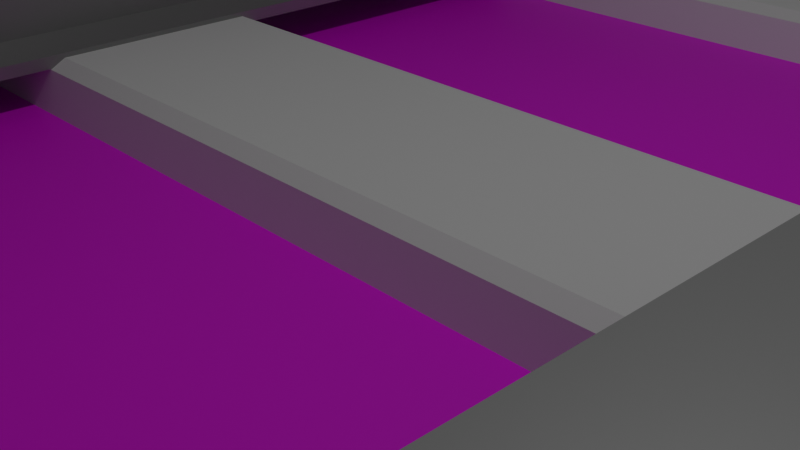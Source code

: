 # Source: SMRT_Permanent_Way.blend  (saved by Blender 2.91.10; exported with 4.5.12 LTS)
import bpy
from mathutils import Matrix  # noqa: F401  (used for matrix-valued properties, if any)

bpy.ops.wm.read_factory_settings(use_empty=True)
scene = bpy.context.scene
scene.name = 'Scene'

# ---- collections
col_railway = bpy.data.collections.new('Railway'); scene.collection.children.link(col_railway)
col_rails = bpy.data.collections.new('Rails'); col_railway.children.link(col_rails)
col_3rd_rail = bpy.data.collections.new('3rd Rail'); col_railway.children.link(col_3rd_rail)
col_collection = bpy.data.collections.new('Collection'); col_railway.children.link(col_collection)

# ---- images (referenced by path relative to the original .blend; pixels are not part of the script)
import os
ASSET_DIR = os.environ.get("B2B_ASSET_DIR", "")  # directory of the original .blend (textures are referenced by path, not embedded)
HERE = os.path.dirname(os.path.abspath(__file__))  # packed textures are extracted next to this script under _unpacked/

def load_image(name, relpath, width, height, colorspace="sRGB"):
    """Load a texture the original file referenced (path relative to the .blend, or extracted next to this script)."""
    p = next((c for c in (os.path.join(HERE, relpath), os.path.join(ASSET_DIR, relpath)) if relpath and os.path.exists(c)), "")
    if p:
        img = bpy.data.images.load(p, check_existing=True)
        img.name = name
    else:  # same state as the original file: an image datablock whose file is absent (Cycles renders it pink)
        img = bpy.data.images.new(name, width, height)
        img.source = "FILE"
        img.filepath = "//" + (relpath or name)
    img.colorspace_settings.name = colorspace
    return img
img_download_jpg = load_image('download.jpg', 'download.jpg', 1024, 1024, 'sRGB')

# ---- materials (node trees are filled in below, after node groups)
mat_material_002 = bpy.data.materials.new('Material.002')
mat_material_002.use_transparent_shadow = False
mat_material_003 = bpy.data.materials.new('Material.003')
mat_material_003.use_transparent_shadow = False
mat_material_004 = bpy.data.materials.new('Material.004')
mat_material_004.use_transparent_shadow = False
mat_material_005 = bpy.data.materials.new('Material.005')
mat_material_005.use_transparent_shadow = False
mat_material_001 = bpy.data.materials.new('Material.001')
mat_material_001.use_transparent_shadow = False

# ---- material node trees
mat_material_002.use_nodes = True; mat_material_002.node_tree.nodes.clear()
_N = mat_material_002.node_tree.nodes; _L = mat_material_002.node_tree.links
n0 = _N.new('ShaderNodeBsdfPrincipled'); n0.name = 'Principled BSDF'; n0.location = (10, 300)
n0.distribution = 'GGX'
n0.subsurface_method = 'BURLEY'
n0.inputs[0].default_value = (0.3343, 0.3343, 0.3343, 1.0)
n0.inputs[1].default_value = 0.5714
n0.inputs[3].default_value = 1.45
n0.inputs[24].default_value = 0.2
n0.inputs[27].default_value = (0.0, 0.0, 0.0, 1.0)
n0.inputs[28].default_value = 1.0
n1 = _N.new('ShaderNodeOutputMaterial'); n1.name = 'Material Output'; n1.location = (300, 300)
_L.new(n0.outputs[0], n1.inputs[0])
n1.is_active_output = True
mat_material_003.use_nodes = True; mat_material_003.node_tree.nodes.clear()
_N = mat_material_003.node_tree.nodes; _L = mat_material_003.node_tree.links
n0 = _N.new('ShaderNodeBsdfPrincipled'); n0.name = 'Principled BSDF'; n0.location = (10, 300)
n0.distribution = 'GGX'
n0.subsurface_method = 'BURLEY'
n0.inputs[0].default_value = (0.3343, 0.3343, 0.3343, 1.0)
n0.inputs[1].default_value = 0.5714
n0.inputs[3].default_value = 1.45
n0.inputs[24].default_value = 0.2
n0.inputs[27].default_value = (0.0, 0.0, 0.0, 1.0)
n0.inputs[28].default_value = 1.0
n1 = _N.new('ShaderNodeOutputMaterial'); n1.name = 'Material Output'; n1.location = (300, 300)
_L.new(n0.outputs[0], n1.inputs[0])
n1.is_active_output = True
mat_material_004.use_nodes = True; mat_material_004.node_tree.nodes.clear()
_N = mat_material_004.node_tree.nodes; _L = mat_material_004.node_tree.links
n0 = _N.new('ShaderNodeBsdfPrincipled'); n0.name = 'Principled BSDF'; n0.location = (10, 300)
n0.distribution = 'GGX'
n0.subsurface_method = 'BURLEY'
n0.inputs[0].default_value = (0.8168, 1.0, 0.8793, 1.0)
n0.inputs[3].default_value = 1.45
n0.inputs[27].default_value = (0.0, 0.0, 0.0, 1.0)
n0.inputs[28].default_value = 1.0
n1 = _N.new('ShaderNodeOutputMaterial'); n1.name = 'Material Output'; n1.location = (300, 300)
_L.new(n0.outputs[0], n1.inputs[0])
n1.is_active_output = True
mat_material_005.use_nodes = True; mat_material_005.node_tree.nodes.clear()
_N = mat_material_005.node_tree.nodes; _L = mat_material_005.node_tree.links
n0 = _N.new('ShaderNodeBsdfPrincipled'); n0.name = 'Principled BSDF'; n0.location = (10, 300)
n0.distribution = 'GGX'
n0.subsurface_method = 'BURLEY'
n0.inputs[0].default_value = (0.477, 0.477, 0.477, 1.0)
n0.inputs[3].default_value = 1.45
n0.inputs[27].default_value = (0.0, 0.0, 0.0, 1.0)
n0.inputs[28].default_value = 1.0
n1 = _N.new('ShaderNodeOutputMaterial'); n1.name = 'Material Output'; n1.location = (300, 300)
_L.new(n0.outputs[0], n1.inputs[0])
n1.is_active_output = True
mat_material_001.use_nodes = True; mat_material_001.node_tree.nodes.clear()
_N = mat_material_001.node_tree.nodes; _L = mat_material_001.node_tree.links
n0 = _N.new('ShaderNodeBsdfPrincipled'); n0.name = 'Principled BSDF'; n0.location = (10, 300)
n0.distribution = 'GGX'
n0.subsurface_method = 'BURLEY'
n0.inputs[3].default_value = 1.45
n0.inputs[27].default_value = (0.0, 0.0, 0.0, 1.0)
n0.inputs[28].default_value = 1.0
n1 = _N.new('ShaderNodeOutputMaterial'); n1.name = 'Material Output'; n1.location = (300, 300)
n2 = _N.new('ShaderNodeTexImage'); n2.name = 'Image Texture'; n2.location = (-348, 194)
n2.image = img_download_jpg
n2.interpolation = 'Closest'
n2.extension = 'EXTEND'
_L.new(n0.outputs[0], n1.inputs[0])
_L.new(n2.outputs[0], n0.inputs[0])
n1.is_active_output = True

# ---- world
world_world = bpy.data.worlds.new('World'); scene.world = world_world
world_world.use_nodes = True; world_world.node_tree.nodes.clear()
_N = world_world.node_tree.nodes; _L = world_world.node_tree.links
n0 = _N.new('ShaderNodeOutputWorld'); n0.name = 'World Output'; n0.location = (300, 300)
n1 = _N.new('ShaderNodeBackground'); n1.name = 'Background'; n1.location = (10, 300)
n1.inputs[0].default_value = (0.05088, 0.05088, 0.05088, 1.0)
_L.new(n1.outputs[0], n0.inputs[0])
n0.is_active_output = True
world_world.color = (0.05088, 0.05088, 0.05088)
world_world.use_sun_shadow = False
world_world.sun_shadow_jitter_overblur = 0.0

# ---- cameras
cam_camera = bpy.data.cameras.new('Camera')
cam_camera.clip_end = 100.0
cam_camera.ortho_scale = 7.314

# ---- lights
light_light = bpy.data.lights.new('Light', 'POINT')
light_light.transmission_factor = 0.0
light_light.energy = 1000.0
light_light.shadow_soft_size = 0.1
light_light.shadow_maximum_resolution = 0.006
light_light.use_absolute_resolution = True

# ---- meshes
me_cube_003 = bpy.data.meshes.new('Cube.003')
me_cube_003.from_pydata([(-1.0, 1.0, -1.0), (1.0, -1.0, -1.0), (0.6511, -1.0, 1.0), (1.0, 1.0, -1.0), (0.6511, 1.0, 1.0), (0.6511, 1.0, 0.3451), (1.0, 1.0, -0.8369), (0.6511, -1.0, 0.3451), (1.0, -1.0, -0.8369), (0.3333, 1.0, -1.0), (0.3333, 1.0, 1.0), (0.3333, -1.0, -1.0), (0.3333, -1.0, 1.0), (0.3333, -1.0, -0.7458), (0.3333, -1.0, 0.03066), (0.3333, 1.0, -0.7458), (0.3333, 1.0, 0.03066), (0.0, 1.0, -1.0), (0.0, 1.0, 1.0), (0.0, -1.0, -1.0), (0.0, -1.0, 1.0), (0.0, -1.0, -0.3333), (0.0, -1.0, 0.3333), (0.0, 1.0, -0.3333), (0.0, 1.0, 0.3333)], [], [(16, 10, 4, 5), (5, 4, 2, 7), (9, 3, 1, 11), (3, 6, 8, 1), (9, 15, 6, 3), (13, 15, 16, 14), (13, 8, 6, 15), (23, 24, 16, 15), (17, 23, 15, 9), (14, 16, 5, 7), (1, 8, 13, 11), (4, 10, 12, 2), (17, 9, 11, 19), (7, 2, 12, 14), (24, 18, 10, 16), (14, 12, 20, 22), (10, 18, 20, 12), (11, 13, 21, 19), (13, 14, 22, 21)])
_uv = me_cube_003.uv_layers.new(name='UVMap')
_uv.uv.foreach_set('vector', [0.5417, 0.4167, 0.625, 0.4167, 0.625, 0.5, 0.5417, 0.5, 0.5417, 0.5, 0.625, 0.5, 0.625, 0.75, 0.5417, 0.75, 0.2917, 0.5, 0.375, 0.5, 0.375, 0.75, 0.2917, 0.75, 0.375, 0.5, 0.4583, 0.5, 0.4583, 0.75, 0.375, 0.75, 0.375, 0.4167, 0.4583, 0.4167, 0.4583, 0.5, 0.375, 0.5, 0.4583, 0.8333, 0.4583, 0.4167, 0.5417, 0.4167, 0.5417, 0.8333, 0.4583, 0.8333, 0.4583, 0.75, 0.4583, 0.5, 0.4583, 0.4167, 0.4583, 0.375, 0.5417, 0.375, 0.5417, 0.4167, 0.4583, 0.4167, 0.375, 0.375, 0.4583, 0.375, 0.4583, 0.4167, 0.375, 0.4167, 0.5417, 0.8333, 0.5417, 0.4167, 0.5417, 0.5, 0.5417, 0.75, 0.375, 0.75, 0.4583, 0.75, 0.4583, 0.8333, 0.375, 0.8333, 0.625, 0.5, 0.7083, 0.5, 0.7083, 0.75, 0.625, 0.75, 0.25, 0.5, 0.2917, 0.5, 0.2917, 0.75, 0.25, 0.75, 0.5417, 0.75, 0.625, 0.75, 0.625, 0.8333, 0.5417, 0.8333, 0.5417, 0.375, 0.625, 0.375, 0.625, 0.4167, 0.5417, 0.4167, 0.5417, 0.8333, 0.625, 0.8333, 0.625, 0.875, 0.5417, 0.875, 0.7083, 0.5, 0.75, 0.5, 0.75, 0.75, 0.7083, 0.75, 0.375, 0.8333, 0.4583, 0.8333, 0.4583, 0.875, 0.375, 0.875, 0.4583, 0.8333, 0.5417, 0.8333, 0.5417, 0.875, 0.4583, 0.875])
me_cube_003.materials.append(mat_material_002)
me_cube_003.use_remesh_fix_poles = True
me_cube_003.use_remesh_preserve_attributes = False
me_cube_003.use_mirror_vertex_groups = False
me_cube_003.update()
me_cube_005 = bpy.data.meshes.new('Cube.005')
me_cube_005.from_pydata([(-1.0, 1.0, -1.0), (1.0, -1.0, -1.0), (0.6511, -1.0, 1.0), (1.0, 1.0, -1.0), (0.6511, 1.0, 1.0), (0.6511, 1.0, 0.3451), (1.0, 1.0, -0.8369), (0.6511, -1.0, 0.3451), (1.0, -1.0, -0.8369), (0.3333, 1.0, -1.0), (0.3333, 1.0, 1.0), (0.3333, -1.0, -1.0), (0.3333, -1.0, 1.0), (0.3333, -1.0, -0.7458), (0.3333, -1.0, 0.03066), (0.3333, 1.0, -0.7458), (0.3333, 1.0, 0.03066), (0.0, 1.0, -1.0), (0.0, 1.0, 1.0), (0.0, -1.0, -1.0), (0.0, -1.0, 1.0), (0.0, -1.0, -0.3333), (0.0, -1.0, 0.3333), (0.0, 1.0, -0.3333), (0.0, 1.0, 0.3333)], [], [(16, 10, 4, 5), (5, 4, 2, 7), (9, 3, 1, 11), (3, 6, 8, 1), (9, 15, 6, 3), (13, 15, 16, 14), (13, 8, 6, 15), (23, 24, 16, 15), (17, 23, 15, 9), (14, 16, 5, 7), (1, 8, 13, 11), (4, 10, 12, 2), (17, 9, 11, 19), (7, 2, 12, 14), (24, 18, 10, 16), (14, 12, 20, 22), (10, 18, 20, 12), (11, 13, 21, 19), (13, 14, 22, 21)])
_uv = me_cube_005.uv_layers.new(name='UVMap')
_uv.uv.foreach_set('vector', [0.5417, 0.4167, 0.625, 0.4167, 0.625, 0.5, 0.5417, 0.5, 0.5417, 0.5, 0.625, 0.5, 0.625, 0.75, 0.5417, 0.75, 0.2917, 0.5, 0.375, 0.5, 0.375, 0.75, 0.2917, 0.75, 0.375, 0.5, 0.4583, 0.5, 0.4583, 0.75, 0.375, 0.75, 0.375, 0.4167, 0.4583, 0.4167, 0.4583, 0.5, 0.375, 0.5, 0.4583, 0.8333, 0.4583, 0.4167, 0.5417, 0.4167, 0.5417, 0.8333, 0.4583, 0.8333, 0.4583, 0.75, 0.4583, 0.5, 0.4583, 0.4167, 0.4583, 0.375, 0.5417, 0.375, 0.5417, 0.4167, 0.4583, 0.4167, 0.375, 0.375, 0.4583, 0.375, 0.4583, 0.4167, 0.375, 0.4167, 0.5417, 0.8333, 0.5417, 0.4167, 0.5417, 0.5, 0.5417, 0.75, 0.375, 0.75, 0.4583, 0.75, 0.4583, 0.8333, 0.375, 0.8333, 0.625, 0.5, 0.7083, 0.5, 0.7083, 0.75, 0.625, 0.75, 0.25, 0.5, 0.2917, 0.5, 0.2917, 0.75, 0.25, 0.75, 0.5417, 0.75, 0.625, 0.75, 0.625, 0.8333, 0.5417, 0.8333, 0.5417, 0.375, 0.625, 0.375, 0.625, 0.4167, 0.5417, 0.4167, 0.5417, 0.8333, 0.625, 0.8333, 0.625, 0.875, 0.5417, 0.875, 0.7083, 0.5, 0.75, 0.5, 0.75, 0.75, 0.7083, 0.75, 0.375, 0.8333, 0.4583, 0.8333, 0.4583, 0.875, 0.375, 0.875, 0.4583, 0.8333, 0.5417, 0.8333, 0.5417, 0.875, 0.4583, 0.875])
me_cube_005.materials.append(mat_material_003)
me_cube_005.use_remesh_fix_poles = True
me_cube_005.use_remesh_preserve_attributes = False
me_cube_005.use_mirror_vertex_groups = False
me_cube_005.update()
me_cube_006 = bpy.data.meshes.new('Cube.006')
me_cube_006.from_pydata([(-1.072, -1.0, -1.0), (-1.072, -1.0, -0.8186), (-1.072, 1.0, -1.0), (-1.072, 1.0, -0.8186), (0.0, 1.0, -0.709), (0.0, 1.0, -0.6257), (0.0, -1.0, -0.709), (0.0, -1.0, -0.6257), (-0.9864, 1.0, -0.8531), (-0.9435, -1.0, -0.7938), (-0.9435, 1.0, -0.7938), (-0.9864, -1.0, -0.8531), (-1.099, 1.0, -2.955), (-1.099, -1.0, -2.955), (-1.014, 1.0, -2.934), (-1.014, -1.0, -2.934)], [], [(0, 1, 3, 2), (11, 9, 1, 0), (10, 3, 1, 9), (8, 4, 6, 11), (8, 10, 5, 4), (2, 3, 10, 8), (8, 11, 15, 14), (5, 10, 9, 7), (6, 7, 9, 11), (12, 14, 15, 13), (2, 8, 14, 12), (11, 0, 13, 15), (0, 2, 12, 13)])
_uv = me_cube_006.uv_layers.new(name='UVMap')
_uv.uv.foreach_set('vector', [0.375, 0.0, 0.625, 0.0, 0.625, 0.25, 0.375, 0.25, 0.375, 0.984, 0.625, 0.984, 0.625, 1.0, 0.375, 1.0, 0.859, 0.5, 0.875, 0.5, 0.875, 0.75, 0.859, 0.75, 0.141, 0.5, 0.25, 0.5, 0.25, 0.75, 0.141, 0.75, 0.375, 0.266, 0.625, 0.266, 0.625, 0.375, 0.375, 0.375, 0.375, 0.25, 0.625, 0.25, 0.625, 0.266, 0.375, 0.266, 0.141, 0.5, 0.141, 0.75, 0.141, 0.75, 0.141, 0.5, 0.75, 0.5, 0.859, 0.5, 0.859, 0.75, 0.75, 0.75, 0.375, 0.875, 0.625, 0.875, 0.625, 0.984, 0.375, 0.984, 0.125, 0.5, 0.141, 0.5, 0.141, 0.75, 0.125, 0.75, 0.375, 0.25, 0.375, 0.266, 0.375, 0.266, 0.375, 0.25, 0.375, 0.984, 0.375, 1.0, 0.375, 1.0, 0.375, 0.984, 0.375, 0.0, 0.375, 0.25, 0.375, 0.25, 0.375, 0.0])
me_cube_006.materials.append(mat_material_004)
me_cube_006.use_remesh_fix_poles = True
me_cube_006.use_remesh_preserve_attributes = False
me_cube_006.use_mirror_vertex_groups = False
me_cube_006.update()
me_cube_007 = bpy.data.meshes.new('Cube.007')
me_cube_007.from_pydata([(-0.1426, -1.0, -3.597), (-0.1426, -1.0, 1.0), (-0.1426, 1.0, -3.597), (-0.1426, 1.0, 1.0), (1.376, -1.0, -3.061), (1.376, -0.5696, 0.5696), (1.376, 1.0, -3.061), (1.376, 0.5696, 0.5696), (-0.1426, -1.0, -2.931), (-0.1426, 1.0, -2.931), (1.376, 0.5696, -0.4338), (1.376, -0.5696, -0.4338), (-3.717, 1.0, -3.597), (-3.717, -1.0, -3.597), (-3.717, 1.0, -3.231), (-3.717, -1.0, -3.231), (1.376, 1.0, 1.0), (1.376, -1.0, 1.0), (1.376, 1.0, -0.882), (1.376, -1.0, -0.882), (1.675, 0.5696, 0.5696), (1.675, -0.5696, 0.5696), (1.675, 0.5696, -0.4338), (1.675, -0.5696, -0.4338), (1.922, 0.5696, 0.5696), (1.922, -0.5696, 0.5696), (1.922, 0.5696, -0.4338), (1.922, -0.5696, -0.4338), (1.675, 0.7492, 0.7492), (1.675, -0.7492, 0.7492), (1.675, 0.7492, -0.6134), (1.675, -0.7492, -0.6134), (1.922, 0.7492, 0.7492), (1.922, -0.7492, 0.7492), (1.922, 0.7492, -0.6134), (1.922, -0.7492, -0.6134)], [], [(8, 1, 3, 9), (9, 3, 16, 18), (7, 5, 21, 20), (19, 17, 1, 8), (2, 6, 4, 0), (16, 3, 1, 17), (4, 19, 8, 0), (6, 18, 19, 4), (2, 9, 18, 6), (2, 0, 13, 12), (13, 15, 14, 12), (9, 2, 12, 14), (0, 8, 15, 13), (8, 9, 14, 15), (5, 7, 16, 17), (7, 10, 18, 16), (11, 5, 17, 19), (10, 11, 19, 18), (25, 24, 32, 33), (11, 10, 22, 23), (10, 7, 20, 22), (5, 11, 23, 21), (26, 24, 25, 27), (27, 25, 33, 35), (22, 20, 28, 30), (23, 22, 30, 31), (31, 30, 34, 35), (30, 28, 32, 34), (29, 31, 35, 33), (28, 29, 33, 32), (21, 23, 31, 29), (26, 27, 35, 34), (20, 21, 29, 28), (24, 26, 34, 32)])
_uv = me_cube_007.uv_layers.new(name='UVMap')
_uv.uv.foreach_set('vector', [0.471, 0.0, 0.625, 0.0, 0.625, 0.25, 0.471, 0.25, 0.471, 0.25, 0.625, 0.25, 0.625, 0.5, 0.471, 0.5, 0.6093, 0.5538, 0.6093, 0.6962, 0.6093, 0.6962, 0.6093, 0.5538, 0.471, 0.75, 0.625, 0.75, 0.625, 1.0, 0.471, 1.0, 0.125, 0.5, 0.375, 0.5, 0.375, 0.75, 0.125, 0.75, 0.625, 0.5, 0.875, 0.5, 0.875, 0.75, 0.625, 0.75, 0.375, 0.75, 0.471, 0.75, 0.471, 1.0, 0.375, 1.0, 0.375, 0.5, 0.471, 0.5, 0.471, 0.75, 0.375, 0.75, 0.375, 0.25, 0.471, 0.25, 0.471, 0.5, 0.375, 0.5, 0.125, 0.5, 0.125, 0.75, 0.125, 0.75, 0.125, 0.5, 0.375, 0.0, 0.471, 0.0, 0.471, 0.25, 0.375, 0.25, 0.471, 0.25, 0.375, 0.25, 0.375, 0.25, 0.471, 0.25, 0.375, 1.0, 0.471, 1.0, 0.471, 1.0, 0.375, 1.0, 0.471, 0.0, 0.471, 0.25, 0.471, 0.25, 0.471, 0.0, 0.6093, 0.6962, 0.6093, 0.5538, 0.625, 0.5, 0.625, 0.75, 0.6093, 0.5538, 0.4867, 0.5538, 0.471, 0.5, 0.625, 0.5, 0.4867, 0.6962, 0.6093, 0.6962, 0.625, 0.75, 0.471, 0.75, 0.4867, 0.5538, 0.4867, 0.6962, 0.471, 0.75, 0.471, 0.5, 0.6093, 0.6962, 0.6093, 0.5538, 0.6093, 0.5538, 0.6093, 0.6962, 0.4867, 0.6962, 0.4867, 0.5538, 0.4867, 0.5538, 0.4867, 0.6962, 0.4867, 0.5538, 0.6093, 0.5538, 0.6093, 0.5538, 0.4867, 0.5538, 0.6093, 0.6962, 0.4867, 0.6962, 0.4867, 0.6962, 0.6093, 0.6962, 0.4867, 0.5538, 0.6093, 0.5538, 0.6093, 0.6962, 0.4867, 0.6962, 0.4867, 0.6962, 0.6093, 0.6962, 0.6093, 0.6962, 0.4867, 0.6962, 0.4867, 0.5538, 0.6093, 0.5538, 0.6093, 0.5538, 0.4867, 0.5538, 0.4867, 0.6962, 0.4867, 0.5538, 0.4867, 0.5538, 0.4867, 0.6962, 0.4867, 0.6962, 0.4867, 0.5538, 0.4867, 0.5538, 0.4867, 0.6962, 0.4867, 0.5538, 0.6093, 0.5538, 0.6093, 0.5538, 0.4867, 0.5538, 0.6093, 0.6962, 0.4867, 0.6962, 0.4867, 0.6962, 0.6093, 0.6962, 0.6093, 0.5538, 0.6093, 0.6962, 0.6093, 0.6962, 0.6093, 0.5538, 0.6093, 0.6962, 0.4867, 0.6962, 0.4867, 0.6962, 0.6093, 0.6962, 0.4867, 0.5538, 0.4867, 0.6962, 0.4867, 0.6962, 0.4867, 0.5538, 0.6093, 0.5538, 0.6093, 0.6962, 0.6093, 0.6962, 0.6093, 0.5538, 0.6093, 0.5538, 0.4867, 0.5538, 0.4867, 0.5538, 0.6093, 0.5538])
me_cube_007.materials.append(mat_material_005)
me_cube_007.use_remesh_fix_poles = True
me_cube_007.use_remesh_preserve_attributes = False
me_cube_007.use_mirror_vertex_groups = False
me_cube_007.update()
me_plane = bpy.data.meshes.new('Plane')
me_plane.from_pydata([(-1.0, -1.0, 0.0), (1.0, -1.0, 0.0), (-1.0, 1.0, 0.0), (1.0, 1.0, 0.0)], [], [(0, 1, 3, 2)])
_uv = me_plane.uv_layers.new(name='UVMap')
_uv.uv.foreach_set('vector', [0.0, 0.0, 1.0, 0.0, 1.0, 1.0, 0.0, 1.0])
me_plane.materials.append(mat_material_001)
me_plane.use_remesh_fix_poles = True
me_plane.use_remesh_preserve_attributes = False
me_plane.use_mirror_vertex_groups = False
me_plane.update()
me_cube_001 = bpy.data.meshes.new('Cube.001')
me_cube_001.from_pydata([(-1.0, 0.0, -1.0), (-1.0, 0.0, 1.0), (1.0, 0.0, -1.0), (1.0, 0.0, 1.0), (-1.0, -0.6206, 1.0), (1.0, -0.6206, 1.0), (-1.0, -0.8852, -1.0), (1.0, -0.8852, -1.0), (0.986, -0.7134, 0.9201), (1.0, -0.6971, 0.9341), (1.0, -0.9709, -0.9004), (0.986, -0.983, -0.8864), (-1.0, -0.7015, 0.9303), (-0.9897, -0.7134, 0.9201), (-0.9897, -0.983, -0.8864), (-1.0, -0.9742, -0.8967)], [], [(3, 1, 4, 5), (2, 3, 5, 9, 10, 7), (6, 7, 10, 11, 14, 15), (0, 2, 7, 6), (11, 8, 13, 14), (10, 9, 8, 11), (6, 15, 12, 4, 1, 0), (14, 13, 12, 15), (5, 4, 12, 13, 8, 9)])
_uv = me_cube_001.uv_layers.new(name='UVMap')
_uv.uv.foreach_set('vector', [0.625, 0.625, 0.875, 0.625, 0.875, 0.7356, 0.625, 0.7356, 0.375, 0.625, 0.625, 0.625, 0.625, 0.7356, 0.6168, 0.7475, 0.3874, 0.7482, 0.375, 0.7356, 0.125, 0.7356, 0.375, 0.7356, 0.375, 0.7482, 0.3732, 0.75, 0.1263, 0.75, 0.125, 0.7487, 0.125, 0.625, 0.375, 0.625, 0.375, 0.7356, 0.125, 0.7356, 0.3892, 0.7518, 0.615, 0.7518, 0.615, 0.9987, 0.3892, 0.9987, 0.3874, 0.7482, 0.6168, 0.7475, 0.615, 0.7518, 0.3892, 0.7518, 0.375, 0.01436, 0.3879, 0.001296, 0.6163, 0.001848, 0.625, 0.0144, 0.625, 0.125, 0.375, 0.125, 0.3892, 0.9987, 0.615, 0.9987, 0.615, 1.0, 0.3892, 1.0, 0.625, 0.75, 0.625, 1.0, 0.6163, 1.0, 0.615, 0.9987, 0.615, 0.7518, 0.6168, 0.75])
me_cube_001.use_remesh_fix_poles = True
me_cube_001.use_remesh_preserve_attributes = False
me_cube_001.use_mirror_vertex_groups = False
me_cube_001.update()

# ---- objects
ob_camera = bpy.data.objects.new('Camera', cam_camera)
ob_light = bpy.data.objects.new('Light', light_light)
ob_cube = bpy.data.objects.new('Cube', me_cube_003)
ob_3rd_rail = bpy.data.objects.new('3rd Rail', me_cube_005)
ob_cover = bpy.data.objects.new('Cover', me_cube_006)
ob_cube_001 = bpy.data.objects.new('Cube.001', me_cube_007)
ob_plane = bpy.data.objects.new('Plane', me_plane)
ob_sleeper = bpy.data.objects.new('Sleeper', me_cube_001)

# ---- transforms, parenting, visibility, modifiers, constraints
ob_camera.location = (7.359, -6.926, 4.958)
ob_camera.rotation_euler = (1.109, 0.0, 0.8149)
ob_camera.lock_rotations_4d = False
ob_camera.empty_display_type = 'ARROWS'
ob_camera.color = (0.0, 0.0, 0.0, 0.0)
ob_camera.display_type = 'WIRE'
ob_camera.lineart.crease_threshold = 0.0
ob_light.location = (4.076, 1.005, 14.37)
ob_light.rotation_euler = (0.6503, 0.05522, 1.866)
ob_light.lock_rotations_4d = False
ob_light.empty_display_type = 'ARROWS'
ob_light.color = (0.0, 0.0, 0.0, 0.0)
ob_light.lineart.crease_threshold = 0.0
ob_cube.location = (-9.258, 0.0, 1.533)
ob_cube.scale = (1.0, 22.2, 1.0)
ob_cube.lineart.crease_threshold = 0.0
_m = ob_cube.modifiers.new('Mirror', 'MIRROR')
_m = ob_cube.modifiers.new('Array', 'ARRAY')
_m.relative_offset_displace = (1.5, 0.0, 0.0)
_m = ob_cube.modifiers.new('Array.001', 'ARRAY')
_m.relative_offset_displace = (3.0, 0.0, 0.0)
ob_3rd_rail.location = (13.46, 0.0, 4.207)
ob_3rd_rail.scale = (1.0, 22.2, 1.0)
ob_3rd_rail.lineart.crease_threshold = 0.0
_m = ob_3rd_rail.modifiers.new('Mirror', 'MIRROR')
ob_cover.location = (13.42, -1.977, 6.029)
ob_cover.scale = (1.0, 17.43, 1.0)
ob_cover.lineart.crease_threshold = 0.0
_m = ob_cover.modifiers.new('Mirror', 'MIRROR')
ob_cube_001.location = (14.66, 17.98, 4.202)
ob_cube_001.lineart.crease_threshold = 0.0
_m = ob_cube_001.modifiers.new('Bevel', 'BEVEL')
_m.limit_method = 'NONE'
ob_plane.location = (0.0, 0.0, 0.0)
ob_plane.scale = (19.8, 27.95, 1.0)
ob_plane.lineart.crease_threshold = 0.0
ob_sleeper.location = (0.0, -16.74, -0.7475)
ob_sleeper.scale = (12.8, 2.201, 1.383)
ob_sleeper.lineart.crease_threshold = 0.0
_m = ob_sleeper.modifiers.new('Mirror', 'MIRROR')
_m.use_axis = (False, True, False)
_m = ob_sleeper.modifiers.new('Array', 'ARRAY')
_m.count = 5
_m.relative_offset_displace = (0.0, 2.0, 0.0)

# ---- collection membership
scene.collection.objects.link(ob_camera)
scene.collection.objects.link(ob_light)
col_rails.objects.link(ob_cube)
col_3rd_rail.objects.link(ob_3rd_rail)
col_3rd_rail.objects.link(ob_cover)
col_3rd_rail.objects.link(ob_cube_001)
col_collection.objects.link(ob_plane)
col_collection.objects.link(ob_sleeper)

# ---- scene / render settings (as saved in the file)
scene.camera = ob_camera
scene.frame_start = 1; scene.frame_end = 250; scene.frame_set(1)
scene.render.engine = 'BLENDER_EEVEE_NEXT'
scene.cycles.use_denoising = False
scene.cycles.samples = 128
scene.cycles.sampling_pattern = 'TABULATED_SOBOL'
scene.cycles.use_adaptive_sampling = False
scene.cycles.use_light_tree = False
scene.view_settings.view_transform = 'Filmic'
bpy.context.view_layer.update()
